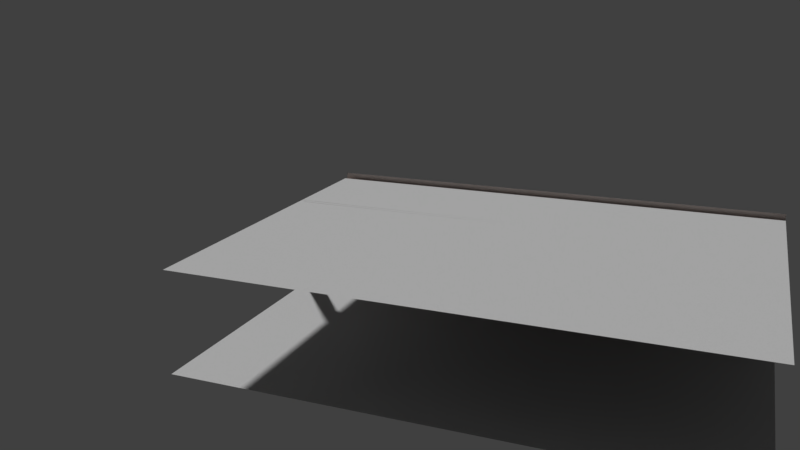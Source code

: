 # Source: PlaceholderLargeNoWindow.blend  (saved by Blender 2.79.0; exported with 4.5.12 LTS)
import bpy
from mathutils import Matrix  # noqa: F401  (used for matrix-valued properties, if any)

bpy.ops.wm.read_factory_settings(use_empty=True)
scene = bpy.context.scene
scene.name = 'Scene'

# ---- collections
col_collection_1 = bpy.data.collections.new('Collection 1'); scene.collection.children.link(col_collection_1)

# ---- materials (node trees are filled in below, after node groups)
mat_floortexture = bpy.data.materials.new('FloorTexture')
mat_floortexture.alpha_threshold = 0.0
mat_floortexture.use_transparent_shadow = False
mat_floortexture.roughness = 0.5
mat_walltexture = bpy.data.materials.new('WallTexture')
mat_walltexture.alpha_threshold = 0.0
mat_walltexture.use_transparent_shadow = False
mat_walltexture.roughness = 0.5
mat_ceilingtexture = bpy.data.materials.new('CeilingTexture')
mat_ceilingtexture.alpha_threshold = 0.0
mat_ceilingtexture.use_transparent_shadow = False
mat_ceilingtexture.roughness = 0.5
mat_windowtexture01 = bpy.data.materials.new('WindowTexture01')
mat_windowtexture01.alpha_threshold = 0.0
mat_windowtexture01.use_transparent_shadow = False
mat_windowtexture01.roughness = 0.5
mat_windowtexture02 = bpy.data.materials.new('WindowTexture02')
mat_windowtexture02.alpha_threshold = 0.0
mat_windowtexture02.use_transparent_shadow = False
mat_windowtexture02.roughness = 0.5

# ---- material node trees
mat_floortexture.use_nodes = True; mat_floortexture.node_tree.nodes.clear()
_N = mat_floortexture.node_tree.nodes; _L = mat_floortexture.node_tree.links
n0 = _N.new('ShaderNodeOutputMaterial'); n0.name = 'Material Output'; n0.location = (841, 217)
n1 = _N.new('ShaderNodeTexNoise'); n1.name = 'Noise Texture'; n1.location = (-59, 245)
n1.inputs[2].default_value = 55.5
n1.inputs[3].default_value = 11.6
n1.inputs[8].default_value = 25.95
n2 = _N.new('ShaderNodeHueSaturation'); n2.name = 'Hue Saturation Value'; n2.location = (161, 249)
n2.inputs[1].default_value = 0.0
n3 = _N.new('ShaderNodeMixShader'); n3.name = 'Mix Shader'; n3.location = (621, 230)
n4 = _N.new('ShaderNodeBsdfDiffuse'); n4.name = 'Diffuse BSDF'; n4.location = (391, 241)
n5 = _N.new('ShaderNodeBsdfDiffuse'); n5.name = 'Diffuse BSDF.001'; n5.location = (389, 89)
n5.inputs[0].default_value = (0.5321, 0.5321, 0.5321, 1.0)
_L.new(n4.outputs[0], n3.inputs[1])
_L.new(n1.outputs[1], n2.inputs[4])
_L.new(n2.outputs[0], n4.inputs[0])
_L.new(n3.outputs[0], n0.inputs[0])
_L.new(n5.outputs[0], n3.inputs[2])
n0.is_active_output = True
mat_walltexture.use_nodes = True; mat_walltexture.node_tree.nodes.clear()
_N = mat_walltexture.node_tree.nodes; _L = mat_walltexture.node_tree.links
n0 = _N.new('ShaderNodeOutputMaterial'); n0.name = 'Material Output.001'; n0.location = (841, 217)
n1 = _N.new('ShaderNodeTexNoise'); n1.name = 'Noise Texture'; n1.location = (-59, 245)
n1.inputs[2].default_value = 55.5
n1.inputs[3].default_value = 11.6
n1.inputs[8].default_value = 25.95
n2 = _N.new('ShaderNodeHueSaturation'); n2.name = 'Hue Saturation Value'; n2.location = (161, 249)
n2.inputs[1].default_value = 0.0
n3 = _N.new('ShaderNodeMixShader'); n3.name = 'Mix Shader'; n3.location = (621, 230)
n4 = _N.new('ShaderNodeBsdfDiffuse'); n4.name = 'Diffuse BSDF.001'; n4.location = (391, 241)
n5 = _N.new('ShaderNodeBsdfDiffuse'); n5.name = 'Diffuse BSDF.002'; n5.location = (389, 89)
n5.inputs[0].default_value = (0.7454, 0.5711, 0.5029, 1.0)
_L.new(n4.outputs[0], n3.inputs[1])
_L.new(n1.outputs[1], n2.inputs[4])
_L.new(n2.outputs[0], n4.inputs[0])
_L.new(n3.outputs[0], n0.inputs[0])
_L.new(n5.outputs[0], n3.inputs[2])
n0.is_active_output = True
mat_ceilingtexture.use_nodes = True; mat_ceilingtexture.node_tree.nodes.clear()
_N = mat_ceilingtexture.node_tree.nodes; _L = mat_ceilingtexture.node_tree.links
n0 = _N.new('ShaderNodeOutputMaterial'); n0.name = 'Material Output'; n0.location = (841, 217)
n1 = _N.new('ShaderNodeTexNoise'); n1.name = 'Noise Texture'; n1.location = (-59, 245)
n1.inputs[2].default_value = 55.5
n1.inputs[3].default_value = 11.6
n1.inputs[8].default_value = 25.95
n2 = _N.new('ShaderNodeHueSaturation'); n2.name = 'Hue Saturation Value'; n2.location = (161, 249)
n2.inputs[1].default_value = 0.0
n3 = _N.new('ShaderNodeMixShader'); n3.name = 'Mix Shader'; n3.location = (621, 230)
n4 = _N.new('ShaderNodeBsdfDiffuse'); n4.name = 'Diffuse BSDF'; n4.location = (391, 241)
n5 = _N.new('ShaderNodeBsdfDiffuse'); n5.name = 'Diffuse BSDF.001'; n5.location = (389, 89)
n5.inputs[0].default_value = (0.5321, 0.5321, 0.5321, 1.0)
_L.new(n4.outputs[0], n3.inputs[1])
_L.new(n1.outputs[1], n2.inputs[4])
_L.new(n2.outputs[0], n4.inputs[0])
_L.new(n3.outputs[0], n0.inputs[0])
_L.new(n5.outputs[0], n3.inputs[2])
n0.is_active_output = True
mat_windowtexture01.use_nodes = True; mat_windowtexture01.node_tree.nodes.clear()
_N = mat_windowtexture01.node_tree.nodes; _L = mat_windowtexture01.node_tree.links
n0 = _N.new('ShaderNodeOutputMaterial'); n0.name = 'Material Output'; n0.location = (300, 300)
n1 = _N.new('ShaderNodeBsdfDiffuse'); n1.name = 'Diffuse BSDF'; n1.location = (10, 300)
_L.new(n1.outputs[0], n0.inputs[0])
n0.is_active_output = True
mat_windowtexture02.use_nodes = True; mat_windowtexture02.node_tree.nodes.clear()
_N = mat_windowtexture02.node_tree.nodes; _L = mat_windowtexture02.node_tree.links
n0 = _N.new('ShaderNodeOutputMaterial'); n0.name = 'Material Output'; n0.location = (300, 300)
n1 = _N.new('ShaderNodeBsdfDiffuse'); n1.name = 'Diffuse BSDF'; n1.location = (10, 300)
_L.new(n1.outputs[0], n0.inputs[0])
n0.is_active_output = True

# ---- world
world_world = bpy.data.worlds.new('World'); scene.world = world_world
world_world.color = (0.05088, 0.05088, 0.05088)
world_world.use_sun_shadow = False
world_world.sun_shadow_jitter_overblur = 0.0
world_world.cycles.sampling_method = 'MANUAL'

# ---- cameras
cam_camera = bpy.data.cameras.new('Camera')
cam_camera.clip_end = 100.0
cam_camera.lens = 35.0
cam_camera.sensor_width = 32.0
cam_camera.sensor_height = 18.0
cam_camera.ortho_scale = 7.314
cam_camera.dof.focus_distance = 0.0
cam_camera.dof.aperture_fstop = 128.0

# ---- meshes
me_plane = bpy.data.meshes.new('Plane')
me_plane.from_pydata([(-7.585, -5.535, 0.0), (7.585, -5.535, 0.0), (-7.585, 5.535, 0.0), (7.585, 5.535, 0.0)], [], [(0, 1, 3, 2)])
_uv = me_plane.uv_layers.new(name='UVMap')
_uv.uv.foreach_set('vector', [9.998e-05, 9.998e-05, 0.9999, 0.0001001, 0.9999, 0.9999, 9.998e-05, 0.9999])
me_plane.materials.append(mat_floortexture)
me_plane.use_remesh_preserve_volume = False
me_plane.use_remesh_preserve_attributes = False
me_plane.use_mirror_vertex_groups = False
me_plane.update()
me_cube = bpy.data.meshes.new('Cube')
me_cube.from_pydata([(7.5, 0.0, -1.5), (7.5, -0.17, -1.5), (-7.5, -0.17, -1.5), (-7.5, 0.0, -1.5), (7.5, 2.665e-14, 1.5), (7.5, -0.17, 1.5), (-7.5, -0.17, 1.5), (-7.5, 1.954e-14, 1.5), (7.67, -0.17, -1.5), (7.67, -0.17, 1.5), (7.5, 0.0, 0.5), (7.5, -0.17, 0.5), (-7.5, -0.17, 0.5), (-7.5, 0.0, 0.5), (7.67, -3.57, -1.5), (7.0, 0.0, -1.5), (7.0, -0.17, -1.5), (7.0, 1.776e-14, 1.5), (7.0, -0.17, 1.5), (7.0, 0.0, 0.5), (7.0, -0.17, 0.5), (-7.0, 0.0, -1.5), (-7.0, -0.17, -1.5), (-7.0, 1.776e-14, 1.5), (-7.0, -0.17, 1.5), (-7.0, 0.0, 0.5), (-7.0, -0.17, 0.5), (-5.0, 0.0, -1.5), (-5.0, -0.17, -1.5), (-5.0, 1.776e-14, 1.5), (-5.0, -0.17, 1.5), (-5.0, 0.0, 0.5), (-5.0, -0.17, 0.5), (5.0, 0.0, -1.5), (5.0, -0.17, -1.5), (5.0, 1.776e-14, 1.5), (5.0, -0.17, 1.5), (5.0, 0.0, 0.5), (5.0, -0.17, 0.5), (7.5, 0.0, 0.6), (-7.5, 0.0, 0.6), (7.0, 0.0, 0.6), (-7.0, 0.0, 0.6), (-5.0, 0.0, 0.6), (5.0, 0.0, 0.6), (7.5, -0.17, 0.6), (-7.5, -0.17, 0.6), (7.67, -3.74, -1.5), (7.5, -3.74, -1.5), (7.0, -0.17, 0.6), (-7.0, -0.17, 0.6), (-5.0, -0.17, 0.6), (5.0, -0.17, 0.6), (7.5, 0.0, 1.3), (-7.5, 0.0, 1.3), (7.0, 0.0, 1.3), (-7.0, 0.0, 1.3), (-5.0, 0.0, 1.3), (5.0, 0.0, 1.3), (7.5, -0.17, 1.3), (-7.5, -0.17, 1.3), (7.67, -3.74, 1.5), (7.5, -3.74, 1.5), (7.0, -0.17, 1.3), (-7.0, -0.17, 1.3), (-5.0, -0.17, 1.3), (5.0, -0.17, 1.3), (4.3, 0.0, -1.5), (4.3, -0.17, -1.5), (4.3, 1.776e-14, 1.5), (4.3, -0.17, 1.5), (4.3, 0.0, 0.5), (4.3, -0.17, 0.5), (4.3, 0.0, 0.6), (4.3, -0.17, 0.6), (4.3, 0.0, 1.3), (4.3, -0.17, 1.3), (-4.3, 0.0, -1.5), (-4.3, -0.17, -1.5), (-4.3, 1.776e-14, 1.5), (-4.3, -0.17, 1.5), (-4.3, 0.0, 0.5), (-4.3, -0.17, 0.5), (-4.3, 0.0, 0.6), (-4.3, -0.17, 0.6), (-4.3, 0.0, 1.3), (-4.3, -0.17, 1.3), (1.9, 0.0, -1.5), (1.9, -0.17, -1.5), (1.9, 1.776e-14, 1.5), (1.9, -0.17, 1.5), (1.9, 0.0, 0.5), (1.9, -0.17, 0.5), (1.9, 0.0, 0.6), (1.9, -0.17, 0.6), (1.9, 0.0, 1.3), (1.9, -0.17, 1.3), (-1.2, -0.17, -0.5), (-1.2, -0.17, -1.3), (-1.2, -0.17, 1.3), (-1.2, -0.17, 0.6), (-1.2, -0.17, 0.5), (-1.2, -0.17, 1.5), (-1.2, -0.17, -1.5), (1.2, -0.17, -0.5), (1.2, -0.17, -1.3), (1.2, -0.17, 1.3), (1.2, -0.17, 0.6), (1.2, -0.17, 0.5), (1.2, -0.17, 1.5), (1.2, -0.17, -1.5), (-1.2, 0.0, -0.5), (-1.2, -6.706e-08, -1.3), (-1.2, 0.0, 1.3), (-1.2, 0.0, 0.6), (-1.2, 0.0, 0.5), (-1.2, 1.776e-14, 1.5), (-1.9, 0.0, -1.5), (-1.9, -0.17, -1.5), (-1.9, 1.776e-14, 1.5), (-1.9, -0.17, 1.5), (-1.9, 0.0, 0.5), (-1.9, -0.17, 0.5), (-1.9, 0.0, 0.6), (-1.9, -0.17, 0.6), (-1.9, 0.0, 1.3), (-1.9, -0.17, 1.3), (-5.0, -6.706e-08, -1.3), (-5.0, -0.17, -1.3), (5.0, -0.17, -1.3), (5.0, -6.706e-08, -1.3), (4.3, -0.17, -1.3), (4.3, -6.706e-08, -1.3), (-4.3, -0.17, -1.3), (-4.3, -6.706e-08, -1.3), (1.9, -0.17, -1.3), (1.9, -6.706e-08, -1.3), (-1.2, 0.0, -1.5), (1.2, 0.0, -0.5), (1.2, -6.706e-08, -1.3), (1.2, 0.0, 1.3), (-1.9, -6.706e-08, -1.3), (-1.9, -0.17, -1.3), (-5.0, 0.0, -0.5), (5.0, 0.0, -0.5), (4.3, 0.0, -0.5), (-4.3, 0.0, -0.5), (1.9, 0.0, -0.5), (1.2, 0.0, 0.6), (1.2, 0.0, 0.5), (-1.9, 0.0, -0.5), (-5.0, -0.17, -0.5), (5.0, -0.17, -0.5), (4.3, -0.17, -0.5), (-4.3, -0.17, -0.5), (1.9, -0.17, -0.5), (1.2, 1.776e-14, 1.5), (1.2, 0.0, -1.5), (-1.9, -0.17, -0.5), (7.67, -3.57, 1.5), (7.5, -3.57, -1.5), (7.5, -3.57, 1.5), (-7.5, -3.74, -1.5), (-7.5, -3.57, -1.5), (-7.5, -3.74, 1.5), (-7.5, -3.57, 1.5), (7.67, -3.74, -0.75), (7.5, -3.74, -0.75), (7.67, -3.57, -0.75), (-7.5, -3.74, -0.75), (-7.5, -3.57, -0.75), (7.67, -3.74, 1.3), (7.5, -3.74, 1.3), (-7.5, -3.74, 1.3), (-7.5, -3.57, 1.3), (7.67, -3.57, 1.3), (7.5, -3.57, -0.75), (7.5, -3.57, 1.3), (6.75, -3.57, -1.5), (6.75, -3.57, 1.5), (6.75, -3.74, 1.5), (6.75, -3.74, -1.5), (6.75, -3.74, -0.75), (6.75, -3.74, 1.3), (6.75, -3.57, -0.75), (6.75, -3.57, 1.3), (-6.75, -3.57, -1.5), (-6.75, -3.74, 1.5), (-6.75, -3.74, -0.75), (-6.75, -3.74, 1.3), (-6.75, -3.57, -0.75), (-6.75, -3.57, 1.5), (-6.75, -3.74, -1.5), (-6.75, -3.57, 1.3), (-3.25, -3.57, 1.5), (-3.25, -3.74, -1.5), (-3.25, -3.57, 1.3), (-3.25, -3.57, -1.5), (-3.25, -3.74, 1.5), (-3.25, -3.74, -0.75), (-3.25, -3.74, 1.3), (-3.25, -3.57, -0.75), (3.25, -3.57, 1.5), (3.25, -3.74, -1.5), (3.25, -3.57, 1.3), (3.25, -3.57, -1.5), (3.25, -3.74, 1.5), (3.25, -3.74, -0.75), (3.25, -3.74, 1.3), (3.25, -3.57, -0.75), (1.75, -3.57, -1.5), (1.75, -3.74, 1.5), (1.75, -3.74, -0.75), (1.75, -3.74, 1.3), (1.75, -3.57, -0.75), (1.75, -3.57, 1.5), (1.75, -3.74, -1.5), (1.75, -3.57, 1.3), (-1.75, -3.57, -1.5), (-1.75, -3.74, 1.5), (-1.75, -3.74, -0.75), (-1.75, -3.74, 1.3), (-1.75, -3.57, -0.75), (-1.75, -3.57, 1.5), (-1.75, -3.74, -1.5), (-1.75, -3.57, 1.3), (7.67, -3.74, 1.67), (7.5, -3.74, 1.67), (-7.503, -3.74, 1.67)], [], [(64, 24, 6, 60), (25, 21, 3, 13), (42, 25, 13, 40), (22, 26, 12, 2), (1, 11, 20, 16), (39, 10, 19, 41), (10, 0, 15, 19), (59, 5, 18, 63), (151, 32, 31, 143), (43, 31, 25, 42), (25, 26, 22, 21), (65, 30, 24, 64), (130, 129, 34, 33), (86, 80, 30, 65), (134, 77, 27, 127), (83, 81, 31, 43), (154, 82, 32, 151), (20, 19, 15, 16), (41, 19, 37, 44), (63, 18, 36, 66), (37, 19, 20, 38), (25, 31, 32, 26), (114, 113, 99, 100), (85, 83, 43, 57), (148, 107, 106, 140), (53, 39, 41, 55), (56, 42, 40, 54), (20, 49, 52, 38), (82, 84, 51, 32), (32, 51, 50, 26), (11, 45, 49, 20), (1, 8, 9, 5), (26, 50, 46, 12), (23, 56, 54, 7), (4, 53, 55, 17), (29, 57, 56, 23), (79, 85, 57, 29), (17, 55, 58, 35), (172, 171, 61, 62), (96, 94, 93, 95), (84, 86, 65, 51), (76, 75, 73, 74), (45, 59, 63, 49), (50, 64, 60, 46), (52, 66, 76, 74), (35, 58, 75, 69), (38, 52, 74, 72), (58, 44, 73, 75), (152, 38, 72, 153), (44, 37, 71, 73), (130, 33, 67, 132), (66, 36, 70, 76), (95, 75, 76, 96), (119, 125, 85, 79), (122, 124, 84, 82), (93, 94, 74, 73), (123, 121, 81, 83), (141, 117, 77, 134), (126, 120, 80, 86), (99, 102, 120, 126), (97, 101, 122, 158), (44, 52, 49, 41), (69, 75, 95, 89), (72, 74, 94, 92), (66, 52, 44, 58), (73, 71, 91, 93), (132, 67, 87, 136), (76, 70, 90, 96), (157, 137, 112, 139), (96, 106, 107, 94), (94, 107, 108, 92), (93, 148, 140, 95), (135, 155, 104, 105), (137, 117, 141, 112), (96, 90, 109, 106), (155, 92, 108, 104), (149, 115, 114, 148), (88, 135, 105, 110), (106, 109, 102, 99), (115, 111, 150, 121), (98, 97, 158, 142), (103, 98, 142, 118), (91, 149, 148, 93), (100, 124, 122, 101), (113, 125, 119, 116), (99, 126, 124, 100), (87, 157, 139, 136), (114, 123, 125, 113), (136, 139, 138, 147), (105, 104, 97, 98), (112, 141, 150, 111), (110, 105, 98, 103), (68, 131, 135, 88), (91, 147, 138, 149), (150, 141, 134, 146), (118, 142, 133, 78), (144, 130, 132, 145), (34, 129, 131, 68), (78, 133, 128, 28), (146, 134, 127, 143), (144, 152, 129, 130), (28, 128, 127, 27), (115, 149, 138, 111), (145, 132, 136, 147), (71, 145, 147, 91), (131, 153, 155, 135), (37, 38, 152, 144), (81, 146, 143, 31), (37, 144, 145, 71), (63, 55, 41, 49), (115, 121, 123, 114), (95, 140, 156, 89), (58, 55, 63, 66), (139, 112, 111, 138), (142, 158, 154, 133), (129, 152, 153, 131), (133, 154, 151, 128), (128, 151, 143, 127), (97, 104, 108, 101), (107, 100, 101, 108), (92, 155, 153, 72), (140, 113, 116, 156), (114, 100, 107, 148), (113, 140, 106, 99), (85, 125, 126, 86), (83, 84, 124, 123), (86, 84, 83, 85), (123, 124, 126, 125), (42, 50, 51, 43), (65, 57, 43, 51), (64, 50, 42, 56), (56, 57, 65, 64), (159, 175, 177, 161), (191, 193, 174, 165), (189, 187, 164, 173), (192, 188, 169, 162), (48, 47, 166, 167), (188, 189, 173, 169), (167, 166, 171, 172), (184, 182, 183, 185), (184, 176, 160, 178), (176, 168, 14, 160), (185, 177, 176, 184), (177, 175, 168, 176), (209, 184, 178, 205), (167, 172, 183, 182), (48, 167, 182, 181), (172, 62, 180, 183), (161, 177, 185, 179), (170, 190, 186, 163), (174, 193, 190, 170), (188, 199, 201, 190), (195, 199, 188, 192), (200, 198, 187, 189), (194, 196, 193, 191), (223, 225, 196, 194), (221, 219, 198, 200), (224, 220, 199, 195), (220, 221, 200, 199), (190, 201, 197, 186), (199, 200, 196, 201), (207, 182, 184, 209), (181, 182, 207, 203), (183, 180, 206, 208), (179, 185, 204, 202), (214, 209, 205, 210), (217, 204, 209, 214), (214, 212, 213, 217), (222, 214, 210, 218), (207, 208, 213, 212), (203, 207, 212, 216), (208, 206, 211, 213), (202, 204, 217, 215), (201, 222, 218, 197), (196, 225, 222, 201), (220, 212, 214, 222), (216, 212, 220, 224), (213, 211, 219, 221), (215, 217, 225, 223), (207, 209, 204, 208), (222, 225, 221, 220), (190, 193, 189, 188), (204, 185, 183, 208), (225, 217, 213, 221), (200, 189, 193, 196), (219, 211, 206, 180, 62, 227, 228, 164, 187, 198), (62, 61, 226, 227), (82, 154, 158, 122), (81, 121, 150, 146)])
me_cube.materials.append(mat_walltexture)
me_cube.use_remesh_preserve_volume = False
me_cube.use_remesh_preserve_attributes = False
me_cube.use_mirror_vertex_groups = False
me_cube.update()
me_plane_001 = bpy.data.meshes.new('Plane.001')
me_plane_001.from_pydata([(7.5, -5.535, 0.0), (7.5, 5.535, 0.0), (-7.67, -5.535, -1.486e-08), (-7.67, 5.535, -1.486e-08)], [], [(1, 3, 2, 0)])
_uv = me_plane_001.uv_layers.new(name='UVMap')
_uv.uv.foreach_set('vector', [0.0, 1.0, 1.0, 1.0, 1.0, 0.0, 0.0, 0.0])
me_plane_001.materials.append(mat_ceilingtexture)
me_plane_001.use_remesh_preserve_volume = False
me_plane_001.use_remesh_preserve_attributes = False
me_plane_001.use_mirror_vertex_groups = False
me_plane_001.update()
me_cube_007 = bpy.data.meshes.new('Cube.007')
me_cube_007.from_pydata([(1.25, -0.016, -0.4021), (1.25, -0.016, 0.3983), (1.25, 0.016, -0.4021), (1.25, 0.016, 0.3983), (-0.05048, 0.016, -0.4021), (-0.05048, 0.016, 0.3983), (-0.05048, -0.016, -0.4021), (-0.05048, -0.016, 0.3983), (0.04995, 0.016, 0.3983), (0.04995, -0.016, -0.4021), (0.04995, 0.016, -0.4021), (0.04995, -0.016, 0.3983), (1.25, 0.016, 0.298), (1.25, -0.016, 0.298), (-0.05048, -0.016, 0.298), (-0.05048, 0.016, 0.298), (0.04995, -0.016, 0.298), (0.04995, 0.016, 0.298), (1.25, 0.016, -0.3019), (1.25, -0.016, -0.3019), (-0.05048, -0.016, -0.3019), (-0.05048, 0.016, -0.3019), (0.04995, -0.016, -0.3019), (0.04995, 0.016, -0.3019), (1.15, 0.016, 0.3983), (1.15, -0.016, -0.4021), (1.15, 0.016, -0.4021), (1.15, -0.016, 0.3983), (1.15, -0.016, 0.2981), (1.15, 0.016, 0.298), (1.15, 0.016, -0.3019), (1.15, -0.016, -0.3019), (-1.153, -0.016, -0.3019), (-1.153, -0.016, -0.4021), (-1.153, 0.016, 0.3983), (-1.153, -0.016, 0.3983), (-1.153, -0.016, 0.298), (-1.153, 0.016, -0.4021), (-1.153, 0.016, -0.3019), (-1.153, 0.016, 0.298), (-1.253, 0.016, 0.3983), (-1.253, -0.016, 0.3983), (-1.253, 0.016, -0.4021), (-1.253, -0.016, -0.4021), (-1.253, -0.016, -0.3019), (-1.253, 0.016, -0.3019), (-1.253, -0.016, 0.298), (-1.253, 0.016, 0.298), (-1.253, -0.016, -0.4021), (-1.253, -0.016, -0.3019), (-1.253, 0.016, 0.3983), (-1.253, -0.016, 0.3983), (-1.253, 0.016, -0.4021), (-1.253, 0.016, -0.3019), (-1.253, -0.016, 0.298), (-1.253, 0.016, 0.298)], [], [(29, 24, 3, 12), (16, 11, 7, 14), (28, 27, 11, 16), (15, 5, 8, 17), (21, 15, 17, 23), (22, 16, 14, 20), (30, 29, 12, 18), (26, 30, 18, 2), (9, 22, 20, 6), (25, 31, 22, 9), (4, 21, 23, 10), (0, 19, 31, 25), (10, 23, 30, 26), (19, 13, 28, 31), (13, 1, 27, 28), (17, 8, 24, 29), (28, 16, 17, 29), (22, 23, 17, 16), (31, 30, 23, 22), (30, 31, 28, 29), (20, 14, 15, 21), (6, 20, 32, 33), (34, 39, 47, 40), (39, 38, 45, 47), (38, 37, 42, 45), (36, 35, 41, 46), (32, 36, 46, 44), (33, 32, 44, 43), (44, 46, 54, 49), (43, 44, 49, 48), (46, 41, 51, 54), (45, 42, 52, 53), (47, 45, 53, 55), (40, 47, 55, 50), (14, 7, 35, 36), (21, 4, 37, 38), (20, 21, 38, 32), (5, 15, 39, 34), (14, 36, 39, 15), (36, 32, 38, 39)])
me_cube_007.materials.append(mat_windowtexture01)
me_cube_007.use_remesh_preserve_volume = False
me_cube_007.use_remesh_preserve_attributes = False
me_cube_007.use_mirror_vertex_groups = False
me_cube_007.update()
me_cube_021 = bpy.data.meshes.new('Cube.021')
me_cube_021.from_pydata([(-1.0, -1.0, -1.0), (-1.0, -1.0, 1.0), (-1.0, 1.0, -1.0), (-1.0, 1.0, 1.0), (1.0, -1.0, -1.0), (1.0, -1.0, 1.0), (1.0, 1.0, -1.0), (1.0, 1.0, 1.0)], [], [(2, 3, 7, 6), (4, 5, 1, 0)])
me_cube_021.materials.append(mat_windowtexture02)
me_cube_021.use_remesh_preserve_volume = False
me_cube_021.use_remesh_preserve_attributes = False
me_cube_021.use_mirror_vertex_groups = False
me_cube_021.update()
me_cube_020 = bpy.data.meshes.new('Cube.020')
me_cube_020.from_pydata([(-1.0, -1.0, -1.0), (-1.0, -1.0, 1.0), (-1.0, 1.0, -1.0), (-1.0, 1.0, 1.0), (1.0, -1.0, -1.0), (1.0, -1.0, 1.0), (1.0, 1.0, -1.0), (1.0, 1.0, 1.0)], [], [(2, 3, 7, 6), (4, 5, 1, 0)])
me_cube_020.materials.append(mat_windowtexture02)
me_cube_020.use_remesh_preserve_volume = False
me_cube_020.use_remesh_preserve_attributes = False
me_cube_020.use_mirror_vertex_groups = False
me_cube_020.update()
me_cube_022 = bpy.data.meshes.new('Cube.022')
me_cube_022.from_pydata([(1.25, -0.016, -0.4021), (1.25, -0.016, 0.3983), (1.25, 0.016, -0.4021), (1.25, 0.016, 0.3983), (-0.05048, 0.016, -0.4021), (-0.05048, 0.016, 0.3983), (-0.05048, -0.016, -0.4021), (-0.05048, -0.016, 0.3983), (0.04995, 0.016, 0.3983), (0.04995, -0.016, -0.4021), (0.04995, 0.016, -0.4021), (0.04995, -0.016, 0.3983), (1.25, 0.016, 0.298), (1.25, -0.016, 0.298), (-0.05048, -0.016, 0.298), (-0.05048, 0.016, 0.298), (0.04995, -0.016, 0.298), (0.04995, 0.016, 0.298), (1.25, 0.016, -0.3019), (1.25, -0.016, -0.3019), (-0.05048, -0.016, -0.3019), (-0.05048, 0.016, -0.3019), (0.04995, -0.016, -0.3019), (0.04995, 0.016, -0.3019), (1.15, 0.016, 0.3983), (1.15, -0.016, -0.4021), (1.15, 0.016, -0.4021), (1.15, -0.016, 0.3983), (1.15, -0.016, 0.2981), (1.15, 0.016, 0.298), (1.15, 0.016, -0.3019), (1.15, -0.016, -0.3019), (-1.153, -0.016, -0.3019), (-1.153, -0.016, -0.4021), (-1.153, 0.016, 0.3983), (-1.153, -0.016, 0.3983), (-1.153, -0.016, 0.298), (-1.153, 0.016, -0.4021), (-1.153, 0.016, -0.3019), (-1.153, 0.016, 0.298), (-1.253, 0.016, 0.3983), (-1.253, -0.016, 0.3983), (-1.253, 0.016, -0.4021), (-1.253, -0.016, -0.4021), (-1.253, -0.016, -0.3019), (-1.253, 0.016, -0.3019), (-1.253, -0.016, 0.298), (-1.253, 0.016, 0.298), (-1.253, -0.016, -0.4021), (-1.253, -0.016, -0.3019), (-1.253, 0.016, 0.3983), (-1.253, -0.016, 0.3983), (-1.253, 0.016, -0.4021), (-1.253, 0.016, -0.3019), (-1.253, -0.016, 0.298), (-1.253, 0.016, 0.298)], [], [(29, 24, 3, 12), (16, 11, 7, 14), (28, 27, 11, 16), (15, 5, 8, 17), (21, 15, 17, 23), (22, 16, 14, 20), (30, 29, 12, 18), (26, 30, 18, 2), (9, 22, 20, 6), (25, 31, 22, 9), (4, 21, 23, 10), (0, 19, 31, 25), (10, 23, 30, 26), (19, 13, 28, 31), (13, 1, 27, 28), (17, 8, 24, 29), (28, 16, 17, 29), (22, 23, 17, 16), (31, 30, 23, 22), (30, 31, 28, 29), (20, 14, 15, 21), (6, 20, 32, 33), (34, 39, 47, 40), (39, 38, 45, 47), (38, 37, 42, 45), (36, 35, 41, 46), (32, 36, 46, 44), (33, 32, 44, 43), (44, 46, 54, 49), (43, 44, 49, 48), (46, 41, 51, 54), (45, 42, 52, 53), (47, 45, 53, 55), (40, 47, 55, 50), (14, 7, 35, 36), (21, 4, 37, 38), (20, 21, 38, 32), (5, 15, 39, 34), (14, 36, 39, 15), (36, 32, 38, 39)])
me_cube_022.materials.append(mat_windowtexture01)
me_cube_022.use_remesh_preserve_volume = False
me_cube_022.use_remesh_preserve_attributes = False
me_cube_022.use_mirror_vertex_groups = False
me_cube_022.update()
me_cube_024 = bpy.data.meshes.new('Cube.024')
me_cube_024.from_pydata([(-1.0, -1.0, -1.0), (-1.0, -1.0, 1.0), (-1.0, 1.0, -1.0), (-1.0, 1.0, 1.0), (1.0, -1.0, -1.0), (1.0, -1.0, 1.0), (1.0, 1.0, -1.0), (1.0, 1.0, 1.0)], [], [(2, 3, 7, 6), (4, 5, 1, 0)])
me_cube_024.materials.append(mat_windowtexture02)
me_cube_024.use_remesh_preserve_volume = False
me_cube_024.use_remesh_preserve_attributes = False
me_cube_024.use_mirror_vertex_groups = False
me_cube_024.update()
me_cube_023 = bpy.data.meshes.new('Cube.023')
me_cube_023.from_pydata([(-1.0, -1.0, -1.0), (-1.0, -1.0, 1.0), (-1.0, 1.0, -1.0), (-1.0, 1.0, 1.0), (1.0, -1.0, -1.0), (1.0, -1.0, 1.0), (1.0, 1.0, -1.0), (1.0, 1.0, 1.0)], [], [(2, 3, 7, 6), (4, 5, 1, 0)])
me_cube_023.materials.append(mat_windowtexture02)
me_cube_023.use_remesh_preserve_volume = False
me_cube_023.use_remesh_preserve_attributes = False
me_cube_023.use_mirror_vertex_groups = False
me_cube_023.update()
me_cube_025 = bpy.data.meshes.new('Cube.025')
me_cube_025.from_pydata([(1.25, -0.016, -0.4021), (1.25, -0.016, 0.3983), (1.25, 0.016, -0.4021), (1.25, 0.016, 0.3983), (-0.05048, 0.016, -0.4021), (-0.05048, 0.016, 0.3983), (-0.05048, -0.016, -0.4021), (-0.05048, -0.016, 0.3983), (0.04995, 0.016, 0.3983), (0.04995, -0.016, -0.4021), (0.04995, 0.016, -0.4021), (0.04995, -0.016, 0.3983), (1.25, 0.016, 0.298), (1.25, -0.016, 0.298), (-0.05048, -0.016, 0.298), (-0.05048, 0.016, 0.298), (0.04995, -0.016, 0.298), (0.04995, 0.016, 0.298), (1.25, 0.016, -0.3019), (1.25, -0.016, -0.3019), (-0.05048, -0.016, -0.3019), (-0.05048, 0.016, -0.3019), (0.04995, -0.016, -0.3019), (0.04995, 0.016, -0.3019), (1.15, 0.016, 0.3983), (1.15, -0.016, -0.4021), (1.15, 0.016, -0.4021), (1.15, -0.016, 0.3983), (1.15, -0.016, 0.2981), (1.15, 0.016, 0.298), (1.15, 0.016, -0.3019), (1.15, -0.016, -0.3019), (-1.153, -0.016, -0.3019), (-1.153, -0.016, -0.4021), (-1.153, 0.016, 0.3983), (-1.153, -0.016, 0.3983), (-1.153, -0.016, 0.298), (-1.153, 0.016, -0.4021), (-1.153, 0.016, -0.3019), (-1.153, 0.016, 0.298), (-1.253, 0.016, 0.3983), (-1.253, -0.016, 0.3983), (-1.253, 0.016, -0.4021), (-1.253, -0.016, -0.4021), (-1.253, -0.016, -0.3019), (-1.253, 0.016, -0.3019), (-1.253, -0.016, 0.298), (-1.253, 0.016, 0.298), (-1.253, -0.016, -0.4021), (-1.253, -0.016, -0.3019), (-1.253, 0.016, 0.3983), (-1.253, -0.016, 0.3983), (-1.253, 0.016, -0.4021), (-1.253, 0.016, -0.3019), (-1.253, -0.016, 0.298), (-1.253, 0.016, 0.298)], [], [(29, 24, 3, 12), (16, 11, 7, 14), (28, 27, 11, 16), (15, 5, 8, 17), (21, 15, 17, 23), (22, 16, 14, 20), (30, 29, 12, 18), (26, 30, 18, 2), (9, 22, 20, 6), (25, 31, 22, 9), (4, 21, 23, 10), (0, 19, 31, 25), (10, 23, 30, 26), (19, 13, 28, 31), (13, 1, 27, 28), (17, 8, 24, 29), (28, 16, 17, 29), (22, 23, 17, 16), (31, 30, 23, 22), (30, 31, 28, 29), (20, 14, 15, 21), (6, 20, 32, 33), (34, 39, 47, 40), (39, 38, 45, 47), (38, 37, 42, 45), (36, 35, 41, 46), (32, 36, 46, 44), (33, 32, 44, 43), (44, 46, 54, 49), (43, 44, 49, 48), (46, 41, 51, 54), (45, 42, 52, 53), (47, 45, 53, 55), (40, 47, 55, 50), (14, 7, 35, 36), (21, 4, 37, 38), (20, 21, 38, 32), (5, 15, 39, 34), (14, 36, 39, 15), (36, 32, 38, 39)])
me_cube_025.materials.append(mat_windowtexture01)
me_cube_025.use_remesh_preserve_volume = False
me_cube_025.use_remesh_preserve_attributes = False
me_cube_025.use_mirror_vertex_groups = False
me_cube_025.update()
me_cube_027 = bpy.data.meshes.new('Cube.027')
me_cube_027.from_pydata([(-1.0, -1.0, -1.0), (-1.0, -1.0, 1.0), (-1.0, 1.0, -1.0), (-1.0, 1.0, 1.0), (1.0, -1.0, -1.0), (1.0, -1.0, 1.0), (1.0, 1.0, -1.0), (1.0, 1.0, 1.0)], [], [(2, 3, 7, 6), (4, 5, 1, 0)])
me_cube_027.materials.append(mat_windowtexture02)
me_cube_027.use_remesh_preserve_volume = False
me_cube_027.use_remesh_preserve_attributes = False
me_cube_027.use_mirror_vertex_groups = False
me_cube_027.update()
me_cube_026 = bpy.data.meshes.new('Cube.026')
me_cube_026.from_pydata([(-1.0, -1.0, -1.0), (-1.0, -1.0, 1.0), (-1.0, 1.0, -1.0), (-1.0, 1.0, 1.0), (1.0, -1.0, -1.0), (1.0, -1.0, 1.0), (1.0, 1.0, -1.0), (1.0, 1.0, 1.0)], [], [(2, 3, 7, 6), (4, 5, 1, 0)])
me_cube_026.materials.append(mat_windowtexture02)
me_cube_026.use_remesh_preserve_volume = False
me_cube_026.use_remesh_preserve_attributes = False
me_cube_026.use_mirror_vertex_groups = False
me_cube_026.update()
me_cube_028 = bpy.data.meshes.new('Cube.028')
me_cube_028.from_pydata([(1.05, -0.016, -0.4021), (1.05, -0.016, 0.3983), (1.05, 0.016, -0.4021), (1.05, 0.016, 0.3983), (-0.05048, 0.016, -0.4021), (-0.05048, 0.016, 0.3983), (-0.05048, -0.016, -0.4021), (-0.05048, -0.016, 0.3983), (0.04995, 0.016, 0.3983), (0.04995, -0.016, -0.4021), (0.04995, 0.016, -0.4021), (0.04995, -0.016, 0.3983), (1.05, 0.016, 0.298), (1.05, -0.016, 0.298), (-0.05048, -0.016, 0.298), (-0.05048, 0.016, 0.298), (0.04995, -0.016, 0.298), (0.04995, 0.016, 0.298), (1.05, 0.016, -0.3019), (1.05, -0.016, -0.3019), (-0.05048, -0.016, -0.3019), (-0.05048, 0.016, -0.3019), (0.04995, -0.016, -0.3019), (0.04995, 0.016, -0.3019), (0.9497, 0.016, 0.3983), (0.9497, -0.016, -0.4021), (0.9497, 0.016, -0.4021), (0.9497, -0.016, 0.3983), (0.9497, -0.016, 0.2981), (0.9497, 0.016, 0.298), (0.9497, 0.016, -0.3019), (0.9497, -0.016, -0.3019), (-0.9505, -0.016, -0.3019), (-0.9505, -0.016, -0.4021), (-0.9505, 0.016, 0.3983), (-0.9505, -0.016, 0.3983), (-0.9505, -0.016, 0.298), (-0.9505, 0.016, -0.4021), (-0.9505, 0.016, -0.3019), (-0.9505, 0.016, 0.298), (-1.051, 0.016, 0.3983), (-1.051, -0.016, 0.3983), (-1.051, 0.016, -0.4021), (-1.051, -0.016, -0.4021), (-1.051, -0.016, -0.3019), (-1.051, 0.016, -0.3019), (-1.051, -0.016, 0.298), (-1.051, 0.016, 0.298), (-1.051, -0.016, -0.4021), (-1.051, -0.016, -0.3019), (-1.051, 0.016, 0.3983), (-1.051, -0.016, 0.3983), (-1.051, 0.016, -0.4021), (-1.051, 0.016, -0.3019), (-1.051, -0.016, 0.298), (-1.051, 0.016, 0.298)], [], [(29, 24, 3, 12), (16, 11, 7, 14), (28, 27, 11, 16), (15, 5, 8, 17), (21, 15, 17, 23), (22, 16, 14, 20), (30, 29, 12, 18), (26, 30, 18, 2), (9, 22, 20, 6), (25, 31, 22, 9), (4, 21, 23, 10), (0, 19, 31, 25), (10, 23, 30, 26), (19, 13, 28, 31), (13, 1, 27, 28), (17, 8, 24, 29), (28, 16, 17, 29), (22, 23, 17, 16), (31, 30, 23, 22), (30, 31, 28, 29), (20, 14, 15, 21), (6, 20, 32, 33), (34, 39, 47, 40), (39, 38, 45, 47), (38, 37, 42, 45), (36, 35, 41, 46), (32, 36, 46, 44), (33, 32, 44, 43), (44, 46, 54, 49), (43, 44, 49, 48), (46, 41, 51, 54), (45, 42, 52, 53), (47, 45, 53, 55), (40, 47, 55, 50), (14, 7, 35, 36), (21, 4, 37, 38), (20, 21, 38, 32), (5, 15, 39, 34), (14, 36, 39, 15), (36, 32, 38, 39)])
me_cube_028.materials.append(mat_windowtexture01)
me_cube_028.use_remesh_preserve_volume = False
me_cube_028.use_remesh_preserve_attributes = False
me_cube_028.use_mirror_vertex_groups = False
me_cube_028.update()
me_cube_030 = bpy.data.meshes.new('Cube.030')
me_cube_030.from_pydata([(-1.0, -1.0, -1.0), (-1.0, -1.0, 1.0), (-1.0, 1.0, -1.0), (-1.0, 1.0, 1.0), (1.0, -1.0, -1.0), (1.0, -1.0, 1.0), (1.0, 1.0, -1.0), (1.0, 1.0, 1.0)], [], [(2, 3, 7, 6), (4, 5, 1, 0)])
me_cube_030.materials.append(mat_windowtexture02)
me_cube_030.use_remesh_preserve_volume = False
me_cube_030.use_remesh_preserve_attributes = False
me_cube_030.use_mirror_vertex_groups = False
me_cube_030.update()
me_cube_029 = bpy.data.meshes.new('Cube.029')
me_cube_029.from_pydata([(-1.0, -1.0, -1.0), (-1.0, -1.0, 1.0), (-1.0, 1.0, -1.0), (-1.0, 1.0, 1.0), (1.0, -1.0, -1.0), (1.0, -1.0, 1.0), (1.0, 1.0, -1.0), (1.0, 1.0, 1.0)], [], [(2, 3, 7, 6), (4, 5, 1, 0)])
me_cube_029.materials.append(mat_windowtexture02)
me_cube_029.use_remesh_preserve_volume = False
me_cube_029.use_remesh_preserve_attributes = False
me_cube_029.use_mirror_vertex_groups = False
me_cube_029.update()
me_cube_031 = bpy.data.meshes.new('Cube.031')
me_cube_031.from_pydata([(1.05, -0.016, -0.4021), (1.05, -0.016, 0.3983), (1.05, 0.016, -0.4021), (1.05, 0.016, 0.3983), (-0.05048, 0.016, -0.4021), (-0.05048, 0.016, 0.3983), (-0.05048, -0.016, -0.4021), (-0.05048, -0.016, 0.3983), (0.04995, 0.016, 0.3983), (0.04995, -0.016, -0.4021), (0.04995, 0.016, -0.4021), (0.04995, -0.016, 0.3983), (1.05, 0.016, 0.298), (1.05, -0.016, 0.298), (-0.05048, -0.016, 0.298), (-0.05048, 0.016, 0.298), (0.04995, -0.016, 0.298), (0.04995, 0.016, 0.298), (1.05, 0.016, -0.3019), (1.05, -0.016, -0.3019), (-0.05048, -0.016, -0.3019), (-0.05048, 0.016, -0.3019), (0.04995, -0.016, -0.3019), (0.04995, 0.016, -0.3019), (0.9497, 0.016, 0.3983), (0.9497, -0.016, -0.4021), (0.9497, 0.016, -0.4021), (0.9497, -0.016, 0.3983), (0.9497, -0.016, 0.2981), (0.9497, 0.016, 0.298), (0.9497, 0.016, -0.3019), (0.9497, -0.016, -0.3019), (-0.9505, -0.016, -0.3019), (-0.9505, -0.016, -0.4021), (-0.9505, 0.016, 0.3983), (-0.9505, -0.016, 0.3983), (-0.9505, -0.016, 0.298), (-0.9505, 0.016, -0.4021), (-0.9505, 0.016, -0.3019), (-0.9505, 0.016, 0.298), (-1.051, 0.016, 0.3983), (-1.051, -0.016, 0.3983), (-1.051, 0.016, -0.4021), (-1.051, -0.016, -0.4021), (-1.051, -0.016, -0.3019), (-1.051, 0.016, -0.3019), (-1.051, -0.016, 0.298), (-1.051, 0.016, 0.298), (-1.051, -0.016, -0.4021), (-1.051, -0.016, -0.3019), (-1.051, 0.016, 0.3983), (-1.051, -0.016, 0.3983), (-1.051, 0.016, -0.4021), (-1.051, 0.016, -0.3019), (-1.051, -0.016, 0.298), (-1.051, 0.016, 0.298)], [], [(29, 24, 3, 12), (16, 11, 7, 14), (28, 27, 11, 16), (15, 5, 8, 17), (21, 15, 17, 23), (22, 16, 14, 20), (30, 29, 12, 18), (26, 30, 18, 2), (9, 22, 20, 6), (25, 31, 22, 9), (4, 21, 23, 10), (0, 19, 31, 25), (10, 23, 30, 26), (19, 13, 28, 31), (13, 1, 27, 28), (17, 8, 24, 29), (28, 16, 17, 29), (22, 23, 17, 16), (31, 30, 23, 22), (30, 31, 28, 29), (20, 14, 15, 21), (6, 20, 32, 33), (34, 39, 47, 40), (39, 38, 45, 47), (38, 37, 42, 45), (36, 35, 41, 46), (32, 36, 46, 44), (33, 32, 44, 43), (44, 46, 54, 49), (43, 44, 49, 48), (46, 41, 51, 54), (45, 42, 52, 53), (47, 45, 53, 55), (40, 47, 55, 50), (14, 7, 35, 36), (21, 4, 37, 38), (20, 21, 38, 32), (5, 15, 39, 34), (14, 36, 39, 15), (36, 32, 38, 39)])
me_cube_031.materials.append(mat_windowtexture01)
me_cube_031.use_remesh_preserve_volume = False
me_cube_031.use_remesh_preserve_attributes = False
me_cube_031.use_mirror_vertex_groups = False
me_cube_031.update()
me_cube_033 = bpy.data.meshes.new('Cube.033')
me_cube_033.from_pydata([(-1.0, -1.0, -1.0), (-1.0, -1.0, 1.0), (-1.0, 1.0, -1.0), (-1.0, 1.0, 1.0), (1.0, -1.0, -1.0), (1.0, -1.0, 1.0), (1.0, 1.0, -1.0), (1.0, 1.0, 1.0)], [], [(2, 3, 7, 6), (4, 5, 1, 0)])
me_cube_033.materials.append(mat_windowtexture02)
me_cube_033.use_remesh_preserve_volume = False
me_cube_033.use_remesh_preserve_attributes = False
me_cube_033.use_mirror_vertex_groups = False
me_cube_033.update()
me_cube_032 = bpy.data.meshes.new('Cube.032')
me_cube_032.from_pydata([(-1.0, -1.0, -1.0), (-1.0, -1.0, 1.0), (-1.0, 1.0, -1.0), (-1.0, 1.0, 1.0), (1.0, -1.0, -1.0), (1.0, -1.0, 1.0), (1.0, 1.0, -1.0), (1.0, 1.0, 1.0)], [], [(2, 3, 7, 6), (4, 5, 1, 0)])
me_cube_032.materials.append(mat_windowtexture02)
me_cube_032.use_remesh_preserve_volume = False
me_cube_032.use_remesh_preserve_attributes = False
me_cube_032.use_mirror_vertex_groups = False
me_cube_032.update()
me_cube_005 = bpy.data.meshes.new('Cube.005')
me_cube_005.from_pydata([(-1.8, -0.0124, 0.9746), (-1.8, -0.0124, 1.075), (1.8, -0.016, -0.9747), (1.8, -0.016, -1.075), (1.7, -0.016, -1.075), (-1.7, -0.0124, 1.075), (0.9494, -0.016, -1.075), (1.8, -0.016, 1.075), (1.7, -0.016, 1.075), (1.7, -0.016, -0.9747), (-0.9498, -0.0124, 1.075), (-1.8, -0.0124, -1.075), (-1.7, -0.0124, -1.075), (-1.7, -0.0124, -0.9747), (-1.8, -0.0124, 0.3745), (1.8, -0.016, 0.9746), (1.7, -0.016, 0.9746), (-1.7, -0.0124, 0.9746), (-0.9498, -0.0124, 0.9746), (1.8, -0.016, 0.322), (1.7, -0.016, 0.322), (-1.7, -0.0124, 0.322), (-1.8, -0.0124, -0.9747), (-0.9498, -0.0124, -0.9747), (-0.9498, -0.0124, -1.075), (-0.8975, -0.01244, 1.075), (-0.8975, -0.01244, 0.975), (-0.8975, -0.01244, -0.9744), (-0.9498, -0.0124, 0.322), (0.8969, -0.0159, -1.075), (0.9494, -0.016, 1.075), (0.9494, -0.016, 0.9746), (0.9494, -0.016, -0.9747), (0.9494, -0.016, 0.322), (-0.0281, -0.01412, 1.075), (-0.0281, -0.01412, 0.9748), (-0.0281, -0.01412, -0.9746), (-0.8975, -0.01244, -1.075), (-0.8975, -0.01244, 0.3224), (0.02743, -0.01429, -1.075), (0.8969, -0.0159, 1.075), (0.8969, -0.0159, 0.9747), (0.8969, -0.0159, -0.9747), (0.8969, -0.0159, 0.322), (0.02743, -0.01429, 1.075), (0.02743, -0.01429, 0.9748), (0.02743, -0.01429, -0.9746), (-0.0281, -0.01412, -1.075), (-0.0281, -0.01412, 0.3222), (0.02743, -0.01429, 0.3222), (-1.8, -0.0124, 0.322), (1.8, -0.016, 0.3745), (1.7, -0.016, 0.3745), (-1.7, -0.0124, 0.3745), (-0.9498, -0.0124, 0.3745), (0.9494, -0.016, 0.3745), (-0.8975, -0.01244, 0.3749), (0.8969, -0.0159, 0.3745), (-0.0281, -0.01412, 0.3747), (0.02743, -0.01429, 0.3747), (-1.8, 0.0196, -0.9747), (-1.8, 0.0196, -1.075), (-1.7, 0.0196, -1.075), (1.7, 0.016, 1.075), (1.8, 0.016, 1.075), (1.8, 0.016, -0.9747), (1.8, 0.016, -1.075), (1.7, 0.016, -1.075), (0.9494, 0.016, 1.075), (1.7, 0.016, -0.9747), (-0.9498, 0.0196, -1.075), (-1.8, 0.0196, 1.075), (-1.7, 0.0196, 1.075), (-1.7, 0.0196, -0.9747), (-1.8, 0.0196, 0.9746), (1.8, 0.016, 0.9746), (1.7, 0.016, 0.9746), (-1.7, 0.0196, 0.9746), (0.9494, 0.016, 0.9746), (-1.8, 0.0196, 0.322), (1.8, 0.016, 0.3224), (1.7, 0.016, 0.322), (-1.7, 0.0196, 0.322), (0.9494, 0.016, -0.9747), (-0.9498, 0.0196, 1.075), (-0.8975, 0.01956, -1.075), (-0.9498, 0.0196, 0.9746), (-0.9498, 0.0196, -0.9747), (-0.9498, 0.0196, 0.322), (0.8969, 0.0161, 1.075), (0.8969, 0.0161, 0.9747), (0.8969, 0.0161, -0.9747), (0.9494, 0.016, -1.075), (0.9494, 0.016, 0.322), (-0.02809, 0.01788, -1.075), (-0.8975, 0.01956, 1.075), (-0.8975, 0.01956, 0.975), (-0.8975, 0.01956, -0.9744), (-0.8975, 0.01956, 0.3224), (0.02744, 0.01771, 1.075), (0.02744, 0.01771, 0.9748), (0.02744, 0.01771, -0.9746), (0.8969, 0.0161, -1.075), (0.8969, 0.0161, 0.322), (0.02744, 0.01771, -1.075), (-0.02809, 0.01788, 1.075), (-0.02809, 0.01788, 0.9748), (-0.02809, 0.01788, -0.9746), (-0.02809, 0.01788, 0.3222), (0.02744, 0.01771, 0.3222), (-1.8, 0.0196, 0.3745), (1.8, 0.016, 0.3749), (1.7, 0.016, 0.3745), (-1.7, 0.0196, 0.3745), (-0.9498, 0.0196, 0.3745), (0.9494, 0.016, 0.3745), (-0.8975, 0.01956, 0.3749), (0.8969, 0.0161, 0.3745), (-0.02809, 0.01788, 0.3747), (0.02744, 0.01771, 0.3747), (0.9494, -0.016, -0.9747), (0.8969, -0.0159, -0.9747), (0.9494, 0.016, -0.9747), (0.8969, 0.0161, -0.9747)], [], [(93, 81, 20, 33), (55, 115, 78, 31), (17, 5, 1, 0), (15, 7, 8, 16), (18, 10, 5, 17), (51, 15, 16, 52), (53, 17, 0, 14), (12, 13, 22, 11), (3, 2, 9, 4), (24, 23, 13, 12), (37, 27, 23, 24), (56, 26, 18, 54), (26, 25, 10, 18), (16, 8, 30, 31), (4, 9, 32, 6), (35, 34, 25, 26), (47, 36, 27, 37), (6, 32, 42, 29), (55, 31, 41, 57), (31, 30, 40, 41), (39, 46, 36, 47), (59, 45, 35, 58), (45, 44, 34, 35), (41, 40, 44, 45), (29, 42, 46, 39), (43, 57, 59, 49), (49, 59, 58, 48), (33, 55, 57, 43), (48, 58, 56, 38), (20, 52, 55, 33), (38, 56, 54, 28), (21, 53, 14, 50), (19, 51, 52, 20), (28, 54, 53, 21), (2, 19, 20, 9), (13, 21, 50, 22), (27, 38, 28, 23), (120, 33, 43, 121), (46, 49, 48, 36), (76, 16, 31, 78), (76, 63, 64, 75), (78, 68, 63, 76), (74, 71, 72, 77), (110, 74, 77, 113), (112, 76, 75, 111), (67, 69, 65, 66), (92, 83, 69, 67), (61, 60, 73, 62), (62, 73, 87, 70), (77, 72, 84, 86), (102, 91, 83, 92), (117, 90, 78, 115), (90, 89, 68, 78), (86, 84, 95, 96), (114, 86, 96, 116), (70, 87, 97, 85), (100, 99, 89, 90), (104, 101, 91, 102), (85, 97, 107, 94), (96, 95, 105, 106), (94, 107, 101, 104), (118, 106, 100, 119), (106, 105, 99, 100), (108, 118, 119, 109), (98, 116, 118, 108), (109, 119, 117, 103), (88, 114, 116, 98), (103, 117, 115, 93), (82, 113, 114, 88), (81, 112, 111, 80), (93, 115, 112, 81), (79, 110, 113, 82), (60, 79, 82, 73), (69, 81, 80, 65), (123, 103, 93, 122), (87, 88, 98, 97), (107, 108, 109, 101), (76, 112, 52, 16), (9, 20, 81, 69), (52, 112, 115, 55), (9, 69, 83, 32), (42, 91, 101, 46), (121, 43, 103, 123), (46, 101, 109, 49), (43, 49, 109, 103), (57, 41, 90, 117), (57, 117, 119, 59), (58, 118, 116, 56), (59, 119, 100, 45), (41, 45, 100, 90), (48, 38, 98, 108), (35, 26, 96, 106), (36, 48, 108, 107), (58, 35, 106, 118), (27, 97, 98, 38), (36, 107, 97, 27), (56, 116, 96, 26), (23, 87, 73, 13), (13, 73, 82, 21), (54, 114, 113, 53), (53, 113, 77, 17), (23, 28, 88, 87), (54, 18, 86, 114), (28, 21, 82, 88), (18, 17, 77, 86), (42, 121, 123, 91), (91, 123, 122, 83), (32, 120, 121, 42), (93, 33, 120, 122)])
me_cube_005.materials.append(mat_windowtexture01)
me_cube_005.use_remesh_preserve_volume = False
me_cube_005.use_remesh_preserve_attributes = False
me_cube_005.use_mirror_vertex_groups = False
me_cube_005.update()
me_cube_036 = bpy.data.meshes.new('Cube.036')
me_cube_036.from_pydata([(-1.0, -1.0, -1.0), (-1.0, -1.0, 1.0), (-1.0, 1.0, -1.0), (-1.0, 1.0, 1.0), (1.0, -1.0, -1.0), (1.0, -1.0, 1.0), (1.0, 1.0, -1.0), (1.0, 1.0, 1.0)], [], [(2, 3, 7, 6), (4, 5, 1, 0)])
me_cube_036.materials.append(mat_windowtexture02)
me_cube_036.use_remesh_preserve_volume = False
me_cube_036.use_remesh_preserve_attributes = False
me_cube_036.use_mirror_vertex_groups = False
me_cube_036.update()
me_cube_004 = bpy.data.meshes.new('Cube.004')
me_cube_004.from_pydata([(-1.8, -0.0124, 0.9746), (-1.8, -0.0124, 1.075), (1.8, -0.016, -0.9747), (1.8, -0.016, -1.075), (1.7, -0.016, -1.075), (-1.7, -0.0124, 1.075), (0.9494, -0.016, -1.075), (1.8, -0.016, 1.075), (1.7, -0.016, 1.075), (1.7, -0.016, -0.9747), (-0.9498, -0.0124, 1.075), (-1.8, -0.0124, -1.075), (-1.7, -0.0124, -1.075), (-1.7, -0.0124, -0.9747), (-1.8, -0.0124, 0.3745), (1.8, -0.016, 0.9746), (1.7, -0.016, 0.9746), (-1.7, -0.0124, 0.9746), (-0.9498, -0.0124, 0.9746), (1.8, -0.016, 0.322), (1.7, -0.016, 0.322), (-1.7, -0.0124, 0.322), (-1.8, -0.0124, -0.9747), (-0.9498, -0.0124, -0.9747), (-0.9498, -0.0124, -1.075), (-0.8975, -0.01244, 1.075), (-0.8975, -0.01244, 0.975), (-0.8975, -0.01244, -0.9744), (-0.9498, -0.0124, 0.322), (0.8969, -0.0159, -1.075), (0.9494, -0.016, 1.075), (0.9494, -0.016, 0.9746), (0.9494, -0.016, -0.9747), (0.9494, -0.016, 0.322), (-0.0281, -0.01412, 1.075), (-0.0281, -0.01412, 0.9748), (-0.0281, -0.01412, -0.9746), (-0.8975, -0.01244, -1.075), (-0.8975, -0.01244, 0.3224), (0.02743, -0.01429, -1.075), (0.8969, -0.0159, 1.075), (0.8969, -0.0159, 0.9747), (0.8969, -0.0159, -0.9747), (0.8969, -0.0159, 0.322), (0.02743, -0.01429, 1.075), (0.02743, -0.01429, 0.9748), (0.02743, -0.01429, -0.9746), (-0.0281, -0.01412, -1.075), (-0.0281, -0.01412, 0.3222), (0.02743, -0.01429, 0.3222), (-1.8, -0.0124, 0.322), (1.8, -0.016, 0.3745), (1.7, -0.016, 0.3745), (-1.7, -0.0124, 0.3745), (-0.9498, -0.0124, 0.3745), (0.9494, -0.016, 0.3745), (-0.8975, -0.01244, 0.3749), (0.8969, -0.0159, 0.3745), (-0.0281, -0.01412, 0.3747), (0.02743, -0.01429, 0.3747), (-1.8, 0.0196, -0.9747), (-1.8, 0.0196, -1.075), (-1.7, 0.0196, -1.075), (1.7, 0.016, 1.075), (1.8, 0.016, 1.075), (1.8, 0.016, -0.9747), (1.8, 0.016, -1.075), (1.7, 0.016, -1.075), (0.9494, 0.016, 1.075), (1.7, 0.016, -0.9747), (-0.9498, 0.0196, -1.075), (-1.8, 0.0196, 1.075), (-1.7, 0.0196, 1.075), (-1.7, 0.0196, -0.9747), (-1.8, 0.0196, 0.9746), (1.8, 0.016, 0.9746), (1.7, 0.016, 0.9746), (-1.7, 0.0196, 0.9746), (0.9494, 0.016, 0.9746), (-1.8, 0.0196, 0.322), (1.8, 0.016, 0.3224), (1.7, 0.016, 0.322), (-1.7, 0.0196, 0.322), (0.9494, 0.016, -0.9747), (-0.9498, 0.0196, 1.075), (-0.8975, 0.01956, -1.075), (-0.9498, 0.0196, 0.9746), (-0.9498, 0.0196, -0.9747), (-0.9498, 0.0196, 0.322), (0.8969, 0.0161, 1.075), (0.8969, 0.0161, 0.9747), (0.8969, 0.0161, -0.9747), (0.9494, 0.016, -1.075), (0.9494, 0.016, 0.322), (-0.02809, 0.01788, -1.075), (-0.8975, 0.01956, 1.075), (-0.8975, 0.01956, 0.975), (-0.8975, 0.01956, -0.9744), (-0.8975, 0.01956, 0.3224), (0.02744, 0.01771, 1.075), (0.02744, 0.01771, 0.9748), (0.02744, 0.01771, -0.9746), (0.8969, 0.0161, -1.075), (0.8969, 0.0161, 0.322), (0.02744, 0.01771, -1.075), (-0.02809, 0.01788, 1.075), (-0.02809, 0.01788, 0.9748), (-0.02809, 0.01788, -0.9746), (-0.02809, 0.01788, 0.3222), (0.02744, 0.01771, 0.3222), (-1.8, 0.0196, 0.3745), (1.8, 0.016, 0.3749), (1.7, 0.016, 0.3745), (-1.7, 0.0196, 0.3745), (-0.9498, 0.0196, 0.3745), (0.9494, 0.016, 0.3745), (-0.8975, 0.01956, 0.3749), (0.8969, 0.0161, 0.3745), (-0.02809, 0.01788, 0.3747), (0.02744, 0.01771, 0.3747), (0.9494, -0.016, -0.9747), (0.8969, -0.0159, -0.9747), (0.9494, 0.016, -0.9747), (0.8969, 0.0161, -0.9747)], [], [(93, 81, 20, 33), (55, 115, 78, 31), (17, 5, 1, 0), (15, 7, 8, 16), (18, 10, 5, 17), (51, 15, 16, 52), (53, 17, 0, 14), (12, 13, 22, 11), (3, 2, 9, 4), (24, 23, 13, 12), (37, 27, 23, 24), (56, 26, 18, 54), (26, 25, 10, 18), (16, 8, 30, 31), (4, 9, 32, 6), (35, 34, 25, 26), (47, 36, 27, 37), (6, 32, 42, 29), (55, 31, 41, 57), (31, 30, 40, 41), (39, 46, 36, 47), (59, 45, 35, 58), (45, 44, 34, 35), (41, 40, 44, 45), (29, 42, 46, 39), (43, 57, 59, 49), (49, 59, 58, 48), (33, 55, 57, 43), (48, 58, 56, 38), (20, 52, 55, 33), (38, 56, 54, 28), (21, 53, 14, 50), (19, 51, 52, 20), (28, 54, 53, 21), (2, 19, 20, 9), (13, 21, 50, 22), (27, 38, 28, 23), (120, 33, 43, 121), (46, 49, 48, 36), (76, 16, 31, 78), (76, 63, 64, 75), (78, 68, 63, 76), (74, 71, 72, 77), (110, 74, 77, 113), (112, 76, 75, 111), (67, 69, 65, 66), (92, 83, 69, 67), (61, 60, 73, 62), (62, 73, 87, 70), (77, 72, 84, 86), (102, 91, 83, 92), (117, 90, 78, 115), (90, 89, 68, 78), (86, 84, 95, 96), (114, 86, 96, 116), (70, 87, 97, 85), (100, 99, 89, 90), (104, 101, 91, 102), (85, 97, 107, 94), (96, 95, 105, 106), (94, 107, 101, 104), (118, 106, 100, 119), (106, 105, 99, 100), (108, 118, 119, 109), (98, 116, 118, 108), (109, 119, 117, 103), (88, 114, 116, 98), (103, 117, 115, 93), (82, 113, 114, 88), (81, 112, 111, 80), (93, 115, 112, 81), (79, 110, 113, 82), (60, 79, 82, 73), (69, 81, 80, 65), (123, 103, 93, 122), (87, 88, 98, 97), (107, 108, 109, 101), (76, 112, 52, 16), (9, 20, 81, 69), (52, 112, 115, 55), (9, 69, 83, 32), (42, 91, 101, 46), (121, 43, 103, 123), (46, 101, 109, 49), (43, 49, 109, 103), (57, 41, 90, 117), (57, 117, 119, 59), (58, 118, 116, 56), (59, 119, 100, 45), (41, 45, 100, 90), (48, 38, 98, 108), (35, 26, 96, 106), (36, 48, 108, 107), (58, 35, 106, 118), (27, 97, 98, 38), (36, 107, 97, 27), (56, 116, 96, 26), (23, 87, 73, 13), (13, 73, 82, 21), (54, 114, 113, 53), (53, 113, 77, 17), (23, 28, 88, 87), (54, 18, 86, 114), (28, 21, 82, 88), (18, 17, 77, 86), (42, 121, 123, 91), (91, 123, 122, 83), (32, 120, 121, 42), (93, 33, 120, 122)])
me_cube_004.materials.append(mat_windowtexture01)
me_cube_004.use_remesh_preserve_volume = False
me_cube_004.use_remesh_preserve_attributes = False
me_cube_004.use_mirror_vertex_groups = False
me_cube_004.update()
me_cube_035 = bpy.data.meshes.new('Cube.035')
me_cube_035.from_pydata([(-1.0, -1.0, -1.0), (-1.0, -1.0, 1.0), (-1.0, 1.0, -1.0), (-1.0, 1.0, 1.0), (1.0, -1.0, -1.0), (1.0, -1.0, 1.0), (1.0, 1.0, -1.0), (1.0, 1.0, 1.0)], [], [(2, 3, 7, 6), (4, 5, 1, 0)])
me_cube_035.materials.append(mat_windowtexture02)
me_cube_035.use_remesh_preserve_volume = False
me_cube_035.use_remesh_preserve_attributes = False
me_cube_035.use_mirror_vertex_groups = False
me_cube_035.update()
me_cube_003 = bpy.data.meshes.new('Cube.003')
me_cube_003.from_pydata([(-1.8, -0.0124, 0.9746), (-1.8, -0.0124, 1.075), (1.8, -0.016, -0.9747), (1.8, -0.016, -1.075), (1.7, -0.016, -1.075), (-1.7, -0.0124, 1.075), (0.9494, -0.016, -1.075), (1.8, -0.016, 1.075), (1.7, -0.016, 1.075), (1.7, -0.016, -0.9747), (-0.9498, -0.0124, 1.075), (-1.8, -0.0124, -1.075), (-1.7, -0.0124, -1.075), (-1.7, -0.0124, -0.9747), (-1.8, -0.0124, 0.3745), (1.8, -0.016, 0.9746), (1.7, -0.016, 0.9746), (-1.7, -0.0124, 0.9746), (-0.9498, -0.0124, 0.9746), (1.8, -0.016, 0.322), (1.7, -0.016, 0.322), (-1.7, -0.0124, 0.322), (-1.8, -0.0124, -0.9747), (-0.9498, -0.0124, -0.9747), (-0.9498, -0.0124, -1.075), (-0.8975, -0.01244, 1.075), (-0.8975, -0.01244, 0.975), (-0.8975, -0.01244, -0.9744), (-0.9498, -0.0124, 0.322), (0.8969, -0.0159, -1.075), (0.9494, -0.016, 1.075), (0.9494, -0.016, 0.9746), (0.9494, -0.016, -0.9747), (0.9494, -0.016, 0.322), (-0.0281, -0.01412, 1.075), (-0.0281, -0.01412, 0.9748), (-0.0281, -0.01412, -0.9746), (-0.8975, -0.01244, -1.075), (-0.8975, -0.01244, 0.3224), (0.02743, -0.01429, -1.075), (0.8969, -0.0159, 1.075), (0.8969, -0.0159, 0.9747), (0.8969, -0.0159, -0.9747), (0.8969, -0.0159, 0.322), (0.02743, -0.01429, 1.075), (0.02743, -0.01429, 0.9748), (0.02743, -0.01429, -0.9746), (-0.0281, -0.01412, -1.075), (-0.0281, -0.01412, 0.3222), (0.02743, -0.01429, 0.3222), (-1.8, -0.0124, 0.322), (1.8, -0.016, 0.3745), (1.7, -0.016, 0.3745), (-1.7, -0.0124, 0.3745), (-0.9498, -0.0124, 0.3745), (0.9494, -0.016, 0.3745), (-0.8975, -0.01244, 0.3749), (0.8969, -0.0159, 0.3745), (-0.0281, -0.01412, 0.3747), (0.02743, -0.01429, 0.3747), (-1.8, 0.0196, -0.9747), (-1.8, 0.0196, -1.075), (-1.7, 0.0196, -1.075), (1.7, 0.016, 1.075), (1.8, 0.016, 1.075), (1.8, 0.016, -0.9747), (1.8, 0.016, -1.075), (1.7, 0.016, -1.075), (0.9494, 0.016, 1.075), (1.7, 0.016, -0.9747), (-0.9498, 0.0196, -1.075), (-1.8, 0.0196, 1.075), (-1.7, 0.0196, 1.075), (-1.7, 0.0196, -0.9747), (-1.8, 0.0196, 0.9746), (1.8, 0.016, 0.9746), (1.7, 0.016, 0.9746), (-1.7, 0.0196, 0.9746), (0.9494, 0.016, 0.9746), (-1.8, 0.0196, 0.322), (1.8, 0.016, 0.3224), (1.7, 0.016, 0.322), (-1.7, 0.0196, 0.322), (0.9494, 0.016, -0.9747), (-0.9498, 0.0196, 1.075), (-0.8975, 0.01956, -1.075), (-0.9498, 0.0196, 0.9746), (-0.9498, 0.0196, -0.9747), (-0.9498, 0.0196, 0.322), (0.8969, 0.0161, 1.075), (0.8969, 0.0161, 0.9747), (0.8969, 0.0161, -0.9747), (0.9494, 0.016, -1.075), (0.9494, 0.016, 0.322), (-0.02809, 0.01788, -1.075), (-0.8975, 0.01956, 1.075), (-0.8975, 0.01956, 0.975), (-0.8975, 0.01956, -0.9744), (-0.8975, 0.01956, 0.3224), (0.02744, 0.01771, 1.075), (0.02744, 0.01771, 0.9748), (0.02744, 0.01771, -0.9746), (0.8969, 0.0161, -1.075), (0.8969, 0.0161, 0.322), (0.02744, 0.01771, -1.075), (-0.02809, 0.01788, 1.075), (-0.02809, 0.01788, 0.9748), (-0.02809, 0.01788, -0.9746), (-0.02809, 0.01788, 0.3222), (0.02744, 0.01771, 0.3222), (-1.8, 0.0196, 0.3745), (1.8, 0.016, 0.3749), (1.7, 0.016, 0.3745), (-1.7, 0.0196, 0.3745), (-0.9498, 0.0196, 0.3745), (0.9494, 0.016, 0.3745), (-0.8975, 0.01956, 0.3749), (0.8969, 0.0161, 0.3745), (-0.02809, 0.01788, 0.3747), (0.02744, 0.01771, 0.3747), (0.9494, -0.016, -0.9747), (0.8969, -0.0159, -0.9747), (0.9494, 0.016, -0.9747), (0.8969, 0.0161, -0.9747)], [], [(93, 81, 20, 33), (55, 115, 78, 31), (17, 5, 1, 0), (15, 7, 8, 16), (18, 10, 5, 17), (51, 15, 16, 52), (53, 17, 0, 14), (12, 13, 22, 11), (3, 2, 9, 4), (24, 23, 13, 12), (37, 27, 23, 24), (56, 26, 18, 54), (26, 25, 10, 18), (16, 8, 30, 31), (4, 9, 32, 6), (35, 34, 25, 26), (47, 36, 27, 37), (6, 32, 42, 29), (55, 31, 41, 57), (31, 30, 40, 41), (39, 46, 36, 47), (59, 45, 35, 58), (45, 44, 34, 35), (41, 40, 44, 45), (29, 42, 46, 39), (43, 57, 59, 49), (49, 59, 58, 48), (33, 55, 57, 43), (48, 58, 56, 38), (20, 52, 55, 33), (38, 56, 54, 28), (21, 53, 14, 50), (19, 51, 52, 20), (28, 54, 53, 21), (2, 19, 20, 9), (13, 21, 50, 22), (27, 38, 28, 23), (120, 33, 43, 121), (46, 49, 48, 36), (76, 16, 31, 78), (76, 63, 64, 75), (78, 68, 63, 76), (74, 71, 72, 77), (110, 74, 77, 113), (112, 76, 75, 111), (67, 69, 65, 66), (92, 83, 69, 67), (61, 60, 73, 62), (62, 73, 87, 70), (77, 72, 84, 86), (102, 91, 83, 92), (117, 90, 78, 115), (90, 89, 68, 78), (86, 84, 95, 96), (114, 86, 96, 116), (70, 87, 97, 85), (100, 99, 89, 90), (104, 101, 91, 102), (85, 97, 107, 94), (96, 95, 105, 106), (94, 107, 101, 104), (118, 106, 100, 119), (106, 105, 99, 100), (108, 118, 119, 109), (98, 116, 118, 108), (109, 119, 117, 103), (88, 114, 116, 98), (103, 117, 115, 93), (82, 113, 114, 88), (81, 112, 111, 80), (93, 115, 112, 81), (79, 110, 113, 82), (60, 79, 82, 73), (69, 81, 80, 65), (123, 103, 93, 122), (87, 88, 98, 97), (107, 108, 109, 101), (76, 112, 52, 16), (9, 20, 81, 69), (52, 112, 115, 55), (9, 69, 83, 32), (42, 91, 101, 46), (121, 43, 103, 123), (46, 101, 109, 49), (43, 49, 109, 103), (57, 41, 90, 117), (57, 117, 119, 59), (58, 118, 116, 56), (59, 119, 100, 45), (41, 45, 100, 90), (48, 38, 98, 108), (35, 26, 96, 106), (36, 48, 108, 107), (58, 35, 106, 118), (27, 97, 98, 38), (36, 107, 97, 27), (56, 116, 96, 26), (23, 87, 73, 13), (13, 73, 82, 21), (54, 114, 113, 53), (53, 113, 77, 17), (23, 28, 88, 87), (54, 18, 86, 114), (28, 21, 82, 88), (18, 17, 77, 86), (42, 121, 123, 91), (91, 123, 122, 83), (32, 120, 121, 42), (93, 33, 120, 122)])
me_cube_003.materials.append(mat_windowtexture01)
me_cube_003.use_remesh_preserve_volume = False
me_cube_003.use_remesh_preserve_attributes = False
me_cube_003.use_mirror_vertex_groups = False
me_cube_003.update()
me_cube_006 = bpy.data.meshes.new('Cube.006')
me_cube_006.from_pydata([(-1.0, -1.0, -1.0), (-1.0, -1.0, 1.0), (-1.0, 1.0, -1.0), (-1.0, 1.0, 1.0), (1.0, -1.0, -1.0), (1.0, -1.0, 1.0), (1.0, 1.0, -1.0), (1.0, 1.0, 1.0)], [], [(2, 3, 7, 6), (4, 5, 1, 0)])
me_cube_006.materials.append(mat_windowtexture02)
me_cube_006.use_remesh_preserve_volume = False
me_cube_006.use_remesh_preserve_attributes = False
me_cube_006.use_mirror_vertex_groups = False
me_cube_006.update()

# ---- objects
ob_floor = bpy.data.objects.new('Floor', me_plane)
ob_walls = bpy.data.objects.new('Walls', me_cube)
ob_camera = bpy.data.objects.new('Camera', cam_camera)
ob_ceiling = bpy.data.objects.new('Ceiling', me_plane_001)
ob_tinywindow = bpy.data.objects.new('TinyWindow', me_cube_007)
ob_cube_004 = bpy.data.objects.new('Cube.004', me_cube_021)
ob_cube_000 = bpy.data.objects.new('Cube.000', me_cube_020)
ob_tinywindow_001 = bpy.data.objects.new('TinyWindow.001', me_cube_022)
ob_cube_015 = bpy.data.objects.new('Cube.015', me_cube_024)
ob_cube_011 = bpy.data.objects.new('Cube.011', me_cube_023)
ob_tinywindow_002 = bpy.data.objects.new('TinyWindow.002', me_cube_025)
ob_cube_017 = bpy.data.objects.new('Cube.017', me_cube_027)
ob_cube_016 = bpy.data.objects.new('Cube.016', me_cube_026)
ob_tinywindow2 = bpy.data.objects.new('TinyWindow2', me_cube_028)
ob_cube_019 = bpy.data.objects.new('Cube.019', me_cube_030)
ob_cube_018 = bpy.data.objects.new('Cube.018', me_cube_029)
ob_tinywindow2_001 = bpy.data.objects.new('TinyWindow2.001', me_cube_031)
ob_cube_021 = bpy.data.objects.new('Cube.021', me_cube_033)
ob_cube_020 = bpy.data.objects.new('Cube.020', me_cube_032)
ob_window_005 = bpy.data.objects.new('Window.005', me_cube_005)
ob_cube_007 = bpy.data.objects.new('Cube.007', me_cube_036)
ob_window_004 = bpy.data.objects.new('Window.004', me_cube_004)
ob_cube_003 = bpy.data.objects.new('Cube.003', me_cube_035)
ob_window_003 = bpy.data.objects.new('Window.003', me_cube_003)
ob_cube_001 = bpy.data.objects.new('Cube.001', me_cube_006)

# ---- transforms, parenting, visibility, modifiers, constraints
ob_floor.location = (7.585, 1.965, 0.0)
ob_floor.lineart.crease_threshold = 0.0
ob_walls.location = (7.5, 0.0, 1.5)
ob_walls.lock_rotations_4d = False
ob_walls.empty_display_type = 'ARROWS'
ob_walls.lineart.crease_threshold = 0.0
ob_camera.location = (1.298, 25.19, 10.64)
ob_camera.rotation_euler = (1.282, 1.74e-07, 3.527)
ob_camera.scale = (1.0, 1.0, 1.0)
ob_camera.lock_rotations_4d = False
ob_camera.empty_display_type = 'ARROWS'
ob_camera.color = (0.0, 0.0, 0.0, 0.0)
ob_camera.display_type = 'WIRE'
ob_camera.lineart.crease_threshold = 0.0
ob_ceiling.location = (7.5, 1.965, 3.0)
ob_ceiling.rotation_euler = (0.0, 3.142, 0.0)
ob_ceiling.lineart.crease_threshold = 0.0
ob_tinywindow.location = (7.502, -0.085, 2.45)
ob_tinywindow.lineart.crease_threshold = 0.0
ob_cube_004.parent = ob_tinywindow
ob_cube_004.matrix_parent_inverse = Matrix(((1.0, 0.0, 0.0, -7.502), (0.0, 1.0, 0.0, -0.0), (0.0, 0.0, 1.0, -2.45), (0.0, 0.0, 0.0, 1.0)))
ob_cube_004.location = (6.901, 0.0, 2.448)
ob_cube_004.scale = (0.5589, 0.0006248, 0.3037)
ob_cube_004.lineart.crease_threshold = 0.0
ob_cube_000.parent = ob_tinywindow
ob_cube_000.matrix_parent_inverse = Matrix(((1.0, 0.0, 0.0, -7.502), (0.0, 1.0, 0.0, -0.0), (0.0, 0.0, 1.0, -2.45), (0.0, 0.0, 0.0, 1.0)))
ob_cube_000.location = (8.098, 0.0, 2.448)
ob_cube_000.scale = (0.5589, 0.0006248, 0.3037)
ob_cube_000.lineart.crease_threshold = 0.0
ob_tinywindow_001.location = (4.4, -0.085, 2.45)
ob_tinywindow_001.lineart.crease_threshold = 0.0
ob_cube_015.parent = ob_tinywindow_001
ob_cube_015.matrix_parent_inverse = Matrix(((1.0, 0.0, 0.0, -7.502), (0.0, 1.0, 0.0, -0.0), (0.0, 0.0, 1.0, -2.45), (0.0, 0.0, 0.0, 1.0)))
ob_cube_015.location = (8.098, 0.0, 2.448)
ob_cube_015.scale = (0.5589, 0.0006248, 0.3037)
ob_cube_015.lineart.crease_threshold = 0.0
ob_cube_011.parent = ob_tinywindow_001
ob_cube_011.matrix_parent_inverse = Matrix(((1.0, 0.0, 0.0, -7.502), (0.0, 1.0, 0.0, -0.0), (0.0, 0.0, 1.0, -2.45), (0.0, 0.0, 0.0, 1.0)))
ob_cube_011.location = (6.901, 0.0, 2.448)
ob_cube_011.scale = (0.5589, 0.0006248, 0.3037)
ob_cube_011.lineart.crease_threshold = 0.0
ob_tinywindow_002.location = (10.6, -0.085, 2.45)
ob_tinywindow_002.lineart.crease_threshold = 0.0
ob_cube_017.parent = ob_tinywindow_002
ob_cube_017.matrix_parent_inverse = Matrix(((1.0, 0.0, 0.0, -7.502), (0.0, 1.0, 0.0, -0.0), (0.0, 0.0, 1.0, -2.45), (0.0, 0.0, 0.0, 1.0)))
ob_cube_017.location = (8.098, 0.0, 2.448)
ob_cube_017.scale = (0.5589, 0.0006248, 0.3037)
ob_cube_017.lineart.crease_threshold = 0.0
ob_cube_016.parent = ob_tinywindow_002
ob_cube_016.matrix_parent_inverse = Matrix(((1.0, 0.0, 0.0, -7.502), (0.0, 1.0, 0.0, -0.0), (0.0, 0.0, 1.0, -2.45), (0.0, 0.0, 0.0, 1.0)))
ob_cube_016.location = (6.901, 0.0, 2.448)
ob_cube_016.scale = (0.5589, 0.0006248, 0.3037)
ob_cube_016.lineart.crease_threshold = 0.0
ob_tinywindow2.location = (13.5, -0.085, 2.45)
ob_tinywindow2.lineart.crease_threshold = 0.0
ob_cube_019.parent = ob_tinywindow2
ob_cube_019.matrix_parent_inverse = Matrix(((1.0, 0.0, 0.0, -7.502), (0.0, 1.0, 0.0, -0.0), (0.0, 0.0, 1.0, -2.45), (0.0, 0.0, 0.0, 1.0)))
ob_cube_019.location = (8.001, 0.0, 2.448)
ob_cube_019.scale = (0.4561, 0.0006248, 0.3037)
ob_cube_019.lineart.crease_threshold = 0.0
ob_cube_018.parent = ob_tinywindow2
ob_cube_018.matrix_parent_inverse = Matrix(((1.0, 0.0, 0.0, -7.502), (0.0, 1.0, 0.0, -0.0), (0.0, 0.0, 1.0, -2.45), (0.0, 0.0, 0.0, 1.0)))
ob_cube_018.location = (7.001, 0.0, 2.448)
ob_cube_018.scale = (0.4648, 0.0006248, 0.3037)
ob_cube_018.lineart.crease_threshold = 0.0
ob_tinywindow2_001.location = (1.492, -0.085, 2.45)
ob_tinywindow2_001.lineart.crease_threshold = 0.0
ob_cube_021.parent = ob_tinywindow2_001
ob_cube_021.matrix_parent_inverse = Matrix(((1.0, 0.0, 0.0, -7.502), (0.0, 1.0, 0.0, -0.0), (0.0, 0.0, 1.0, -2.45), (0.0, 0.0, 0.0, 1.0)))
ob_cube_021.location = (7.001, 0.0, 2.448)
ob_cube_021.scale = (0.4648, 0.0006248, 0.3037)
ob_cube_021.lineart.crease_threshold = 0.0
ob_cube_020.parent = ob_tinywindow2_001
ob_cube_020.matrix_parent_inverse = Matrix(((1.0, 0.0, 0.0, -7.502), (0.0, 1.0, 0.0, -0.0), (0.0, 0.0, 1.0, -2.45), (0.0, 0.0, 0.0, 1.0)))
ob_cube_020.location = (8.001, 0.0, 2.448)
ob_cube_020.scale = (0.4561, 0.0006248, 0.3037)
ob_cube_020.lineart.crease_threshold = 0.0
ob_window_005.location = (2.492, -3.655, 1.775)
ob_window_005.lineart.crease_threshold = 0.0
ob_cube_007.parent = ob_window_005
ob_cube_007.matrix_parent_inverse = Matrix(((1.0, -2.98e-08, 0.0, -2.242), (0.0, 1.0, 0.0, -7.67), (0.0, 0.0, 1.0, -1.775), (0.0, 0.0, 0.0, 1.0)))
ob_cube_007.location = (2.242, 7.673, 1.775)
ob_cube_007.scale = (1.75, 0.001, 1.0)
ob_cube_007.lineart.crease_threshold = 0.0
ob_window_004.location = (7.5, -3.655, 1.775)
ob_window_004.lineart.crease_threshold = 0.0
ob_cube_003.parent = ob_window_004
ob_cube_003.matrix_parent_inverse = Matrix(((1.0, -2.98e-08, 0.0, -2.242), (0.0, 1.0, 0.0, -7.67), (0.0, 0.0, 1.0, -1.775), (0.0, 0.0, 0.0, 1.0)))
ob_cube_003.location = (2.242, 7.673, 1.775)
ob_cube_003.scale = (1.75, 0.001, 1.0)
ob_cube_003.lineart.crease_threshold = 0.0
ob_window_003.location = (12.5, -3.655, 1.775)
ob_window_003.lineart.crease_threshold = 0.0
ob_cube_001.parent = ob_window_003
ob_cube_001.matrix_parent_inverse = Matrix(((1.0, -2.98e-08, 0.0, -2.242), (0.0, 1.0, 0.0, -7.67), (0.0, 0.0, 1.0, -1.775), (0.0, 0.0, 0.0, 1.0)))
ob_cube_001.location = (2.242, 7.673, 1.775)
ob_cube_001.scale = (1.75, 0.001, 1.0)
ob_cube_001.lineart.crease_threshold = 0.0

# ---- collection membership
col_collection_1.objects.link(ob_floor)
col_collection_1.objects.link(ob_walls)
col_collection_1.objects.link(ob_camera)
col_collection_1.objects.link(ob_ceiling)
col_collection_1.objects.link(ob_tinywindow)
col_collection_1.objects.link(ob_cube_004)
col_collection_1.objects.link(ob_cube_000)
col_collection_1.objects.link(ob_tinywindow_001)
col_collection_1.objects.link(ob_cube_015)
col_collection_1.objects.link(ob_cube_011)
col_collection_1.objects.link(ob_tinywindow_002)
col_collection_1.objects.link(ob_cube_017)
col_collection_1.objects.link(ob_cube_016)
col_collection_1.objects.link(ob_tinywindow2)
col_collection_1.objects.link(ob_cube_019)
col_collection_1.objects.link(ob_cube_018)
col_collection_1.objects.link(ob_tinywindow2_001)
col_collection_1.objects.link(ob_cube_021)
col_collection_1.objects.link(ob_cube_020)
col_collection_1.objects.link(ob_window_005)
col_collection_1.objects.link(ob_cube_007)
col_collection_1.objects.link(ob_window_004)
col_collection_1.objects.link(ob_cube_003)
col_collection_1.objects.link(ob_window_003)
col_collection_1.objects.link(ob_cube_001)

# ---- scene / render settings (as saved in the file)
scene.camera = ob_camera
scene.frame_start = 1; scene.frame_end = 250; scene.frame_set(2)
scene.render.engine = 'BLENDER_EEVEE_NEXT'
scene.render.resolution_percentage = 50
scene.render.dither_intensity = 0.0
scene.cycles.use_denoising = False
scene.cycles.samples = 128
scene.cycles.sampling_pattern = 'TABULATED_SOBOL'
scene.cycles.use_adaptive_sampling = False
scene.cycles.use_light_tree = False
scene.cycles.blur_glossy = 0.0
scene.cycles.sample_clamp_indirect = 0.0
scene.view_settings.view_transform = 'Standard'
bpy.context.view_layer.update()

# ---- added for rendering (the .blend has no usable light): sun
light_auto_sun = bpy.data.lights.new('AutoSun', 'SUN')
light_auto_sun.energy = 3.0
light_auto_sun.angle = 0.0523599
ob_auto_sun = bpy.data.objects.new('AutoSun', light_auto_sun)
scene.collection.objects.link(ob_auto_sun)
ob_auto_sun.rotation_euler = (0.872665, 0.174533, 0.523599)
bpy.context.view_layer.update()

